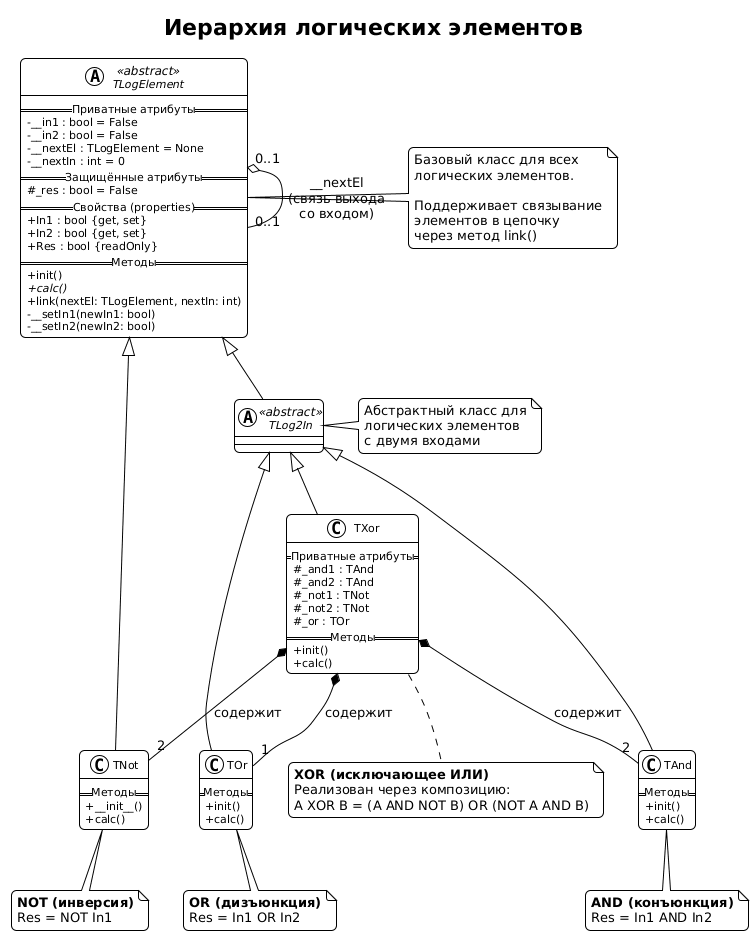

The diagram above was rendered by PlantUML. Its source (embedded in the PNG):
@startuml
!theme plain
skinparam classAttributeIconSize 0
skinparam classFontSize 12
skinparam classAttributeFontSize 11
skinparam roundcorner 10
skinparam shadowing false

title Иерархия логических элементов

' ==================== БАЗОВЫЙ КЛАСС ====================

abstract class TLogElement <<abstract>> {
    ==Приватные атрибуты==
    - __in1 : bool = False
    - __in2 : bool = False
    - __nextEl : TLogElement = None
    - __nextIn : int = 0
    ==Защищённые атрибуты==
    # _res : bool = False
    ==Свойства (properties)==
    + In1 : bool {get, set}
    + In2 : bool {get, set}
    + Res : bool {readOnly}
    ==Методы==
    + init()
    + {abstract} calc()
    + link(nextEl: TLogElement, nextIn: int)
    - __setIn1(newIn1: bool)
    - __setIn2(newIn2: bool)
}

note right of TLogElement
  Базовый класс для всех
  логических элементов.
  
  Поддерживает связывание
  элементов в цепочку
  через метод link()
end note

' ==================== ПРОИЗВОДНЫЕ КЛАССЫ ====================

class TNot {
    ==Методы==
    + __init__()
    + calc()
}

note bottom of TNot
  **NOT (инверсия)**
  Res = NOT In1
end note


abstract class TLog2In <<abstract>> {
    ' Промежуточный класс для
    ' элементов с 2 входами
}

note right of TLog2In
  Абстрактный класс для
  логических элементов
  с двумя входами
end note


class TAnd {
    ==Методы==
    + init()
    + calc()
}

note bottom of TAnd
  **AND (конъюнкция)**
  Res = In1 AND In2
end note


class TOr {
    ==Методы==
    + init()
    + calc()
}

note bottom of TOr
  **OR (дизъюнкция)**
  Res = In1 OR In2
end note


class TXor {
    ==Приватные атрибуты==
    # _and1 : TAnd
    # _and2 : TAnd
    # _not1 : TNot
    # _not2 : TNot
    # _or : TOr
    ==Методы==
    + init()
    + calc()
}

note bottom of TXor
  **XOR (исключающее ИЛИ)**
  Реализован через композицию:
  A XOR B = (A AND NOT B) OR (NOT A AND B)
end note

' ==================== НАСЛЕДОВАНИЕ ====================

TLogElement <|-- TNot
TLogElement <|-- TLog2In
TLog2In <|-- TAnd
TLog2In <|-- TOr
TLog2In <|-- TXor

' ==================== КОМПОЗИЦИЯ (TXor содержит другие элементы) ====================

TXor *-- "2" TAnd : содержит
TXor *-- "2" TNot : содержит
TXor *-- "1" TOr : содержит

' ==================== СВЯЗЬ МЕЖДУ ЭЛЕМЕНТАМИ ====================

TLogElement "0..1" o-- "0..1" TLogElement : __nextEl\n(связь выхода\nсо входом)
@enduml